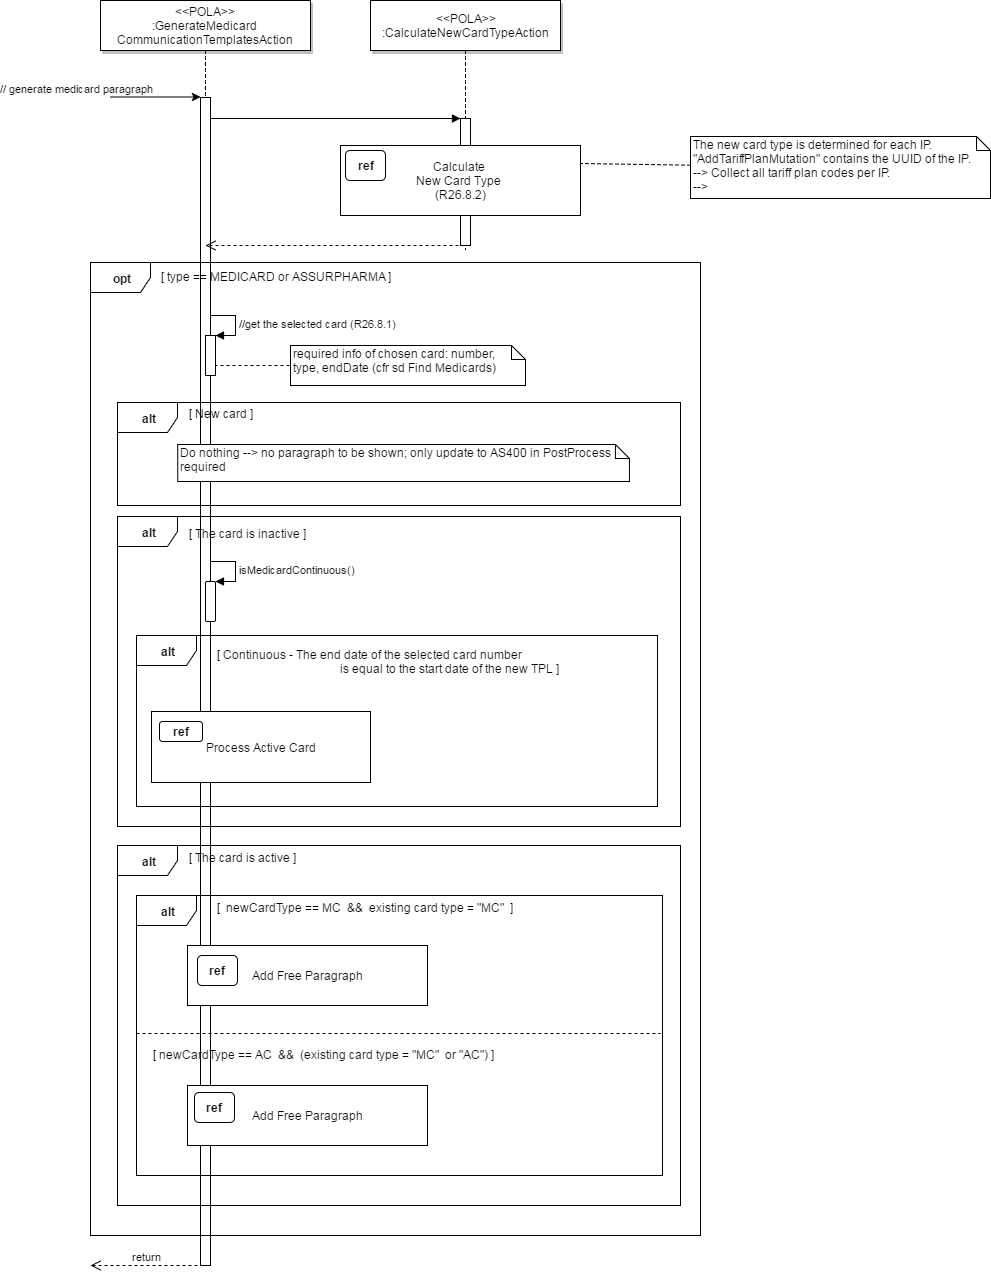

The diagram above was exported from draw.io. Its source (the exported page's mxGraphModel, read from the mxfile embedded in the PNG):
<mxGraphModel dx="626" dy="755" grid="1" gridSize="10" guides="1" tooltips="1" connect="1" arrows="1" fold="1" page="0" pageScale="1.5" pageWidth="826" pageHeight="1169" background="#ffffff" math="0" shadow="0">
  <root>
    <mxCell id="0" style=";html=1;" />
    <mxCell id="1" style=";html=1;" parent="0" />
    <mxCell id="191" value="" style="edgeStyle=elbowEdgeStyle;elbow=horizontal;endArrow=none;dashed=1;html=1;entryX=0.5;entryY=1.031;entryPerimeter=0;" parent="1" edge="1" target="194">
      <mxGeometry x="1390" y="302" width="100" height="100" as="geometry">
        <mxPoint x="1365" y="95" as="sourcePoint" />
        <mxPoint x="1365" y="994" as="targetPoint" />
      </mxGeometry>
    </mxCell>
    <mxCell id="2" value="" style="fillColor=#FFFFFF;strokeColor=#000000;html=1;" parent="1" vertex="1">
      <mxGeometry x="1100" y="142" width="10" height="1168" as="geometry" />
    </mxCell>
    <mxCell id="3" value="// generate medicard paragraph" style="edgeStyle=none;verticalLabelPosition=top;verticalAlign=bottom;labelPosition=left;align=right;html=1;" parent="1" edge="1">
      <mxGeometry x="1010" y="41.5" width="100" height="100" as="geometry">
        <mxPoint x="1010" y="141.5" as="sourcePoint" />
        <mxPoint x="1100" y="141.5" as="targetPoint" />
      </mxGeometry>
    </mxCell>
    <mxCell id="4" value="&amp;lt;&amp;lt;POLA&amp;gt;&amp;gt;&lt;br&gt;:GenerateMedicard&lt;br&gt;CommunicationTemplatesAction&lt;br&gt;" style="shadow=1;fillColor=#FFFFFF;strokeColor=#000000;html=1;" parent="1" vertex="1">
      <mxGeometry x="1000" y="45" width="210" height="50" as="geometry" />
    </mxCell>
    <mxCell id="33" value="" style="edgeStyle=elbowEdgeStyle;elbow=horizontal;endArrow=none;dashed=1;html=1;" parent="1" source="4" target="2" edge="1">
      <mxGeometry x="1130" y="302" width="100" height="100" as="geometry">
        <mxPoint x="1130" y="402" as="sourcePoint" />
        <mxPoint x="1230" y="302" as="targetPoint" />
      </mxGeometry>
    </mxCell>
    <mxCell id="95" style="rounded=0;html=1;endFill=0;dashed=1;entryX=1;entryY=0.25;endArrow=none;" parent="1" source="94" target="92" edge="1">
      <mxGeometry relative="1" as="geometry" />
    </mxCell>
    <mxCell id="94" value="&lt;span lang=&quot;EN-US&quot;&gt;The new card type is determined for each IP.&lt;br&gt;&quot;AddTariffPlanMutation&quot; contains the UUID of the IP.&lt;br&gt;--&amp;gt; Collect all tariff plan codes per IP.&lt;br&gt;--&amp;gt;&amp;nbsp;&lt;/span&gt;" style="shape=note;whiteSpace=wrap;html=1;size=14;verticalAlign=top;align=left;spacingTop=-6;rounded=1;" parent="1" vertex="1">
      <mxGeometry x="1590" y="181" width="300" height="62" as="geometry" />
    </mxCell>
    <mxCell id="100" value="" style="group" parent="1" vertex="1" connectable="0">
      <mxGeometry x="1050" y="397" width="240" height="100" as="geometry" />
    </mxCell>
    <mxCell id="101" value="&lt;span lang=&quot;EN-US&quot;&gt;required info of chosen card: number, type, endDate&amp;nbsp;&lt;/span&gt;&lt;span&gt;(cfr sd Find Medicards)&lt;/span&gt;" style="shape=note;whiteSpace=wrap;html=1;size=14;verticalAlign=top;align=left;spacingTop=-6;rounded=1;" parent="1" vertex="1">
      <mxGeometry x="1190" y="390" width="235" height="40" as="geometry" />
    </mxCell>
    <mxCell id="102" value="&lt;b&gt;opt&lt;/b&gt;" style="shape=umlFrame;whiteSpace=wrap;html=1;rounded=1;" parent="1" vertex="1">
      <mxGeometry x="990" y="307" width="610" height="973" as="geometry" />
    </mxCell>
    <mxCell id="103" value="[ type == MEDICARD or ASSURPHARMA&amp;nbsp;]" style="text;html=1;resizable=0;points=[];autosize=1;align=left;verticalAlign=top;spacingTop=-4;" parent="1" vertex="1">
      <mxGeometry x="1059" y="312" width="250" height="20" as="geometry" />
    </mxCell>
    <mxCell id="104" style="rounded=0;html=1;endFill=0;dashed=1;entryX=0;entryY=0.5;endArrow=none;" parent="1" target="101" edge="1">
      <mxGeometry relative="1" as="geometry">
        <mxPoint x="1114" y="410" as="sourcePoint" />
        <mxPoint x="1290" y="422" as="targetPoint" />
      </mxGeometry>
    </mxCell>
    <mxCell id="119" value="" style="group" parent="1" vertex="1" connectable="0">
      <mxGeometry x="1017" y="447" width="563" height="103" as="geometry" />
    </mxCell>
    <mxCell id="120" value="&lt;b&gt;alt&lt;/b&gt;" style="shape=umlFrame;whiteSpace=wrap;html=1;rounded=1;" parent="119" vertex="1">
      <mxGeometry width="563" height="103" as="geometry" />
    </mxCell>
    <mxCell id="121" value="[ New card ]" style="text;html=1;resizable=0;points=[];autosize=1;align=left;verticalAlign=top;spacingTop=-4;" parent="119" vertex="1">
      <mxGeometry x="69.65116279069767" y="2.06" width="80" height="20" as="geometry" />
    </mxCell>
    <mxCell id="200" value="Do nothing --&amp;gt; no paragraph to be shown; only update to AS400 in PostProcess required" style="shape=note;whiteSpace=wrap;html=1;size=14;verticalAlign=top;align=left;spacingTop=-6;rounded=1;" vertex="1" parent="119">
      <mxGeometry x="60.22790697674419" y="42" width="451.7093023255814" height="37" as="geometry" />
    </mxCell>
    <mxCell id="201" style="edgeStyle=orthogonalEdgeStyle;rounded=0;html=1;exitX=0.5;exitY=1;entryX=0.5;entryY=1;jettySize=auto;orthogonalLoop=1;" edge="1" parent="119" source="200" target="200">
      <mxGeometry relative="1" as="geometry" />
    </mxCell>
    <mxCell id="125" value="return" style="html=1;verticalAlign=bottom;endArrow=open;dashed=1;endSize=8;exitX=0.25;exitY=1;" parent="1" source="2" edge="1">
      <mxGeometry relative="1" as="geometry">
        <mxPoint x="1080" y="1052" as="sourcePoint" />
        <mxPoint x="990" y="1310" as="targetPoint" />
      </mxGeometry>
    </mxCell>
    <mxCell id="184" value="" style="html=1;points=[];perimeter=orthogonalPerimeter;" parent="1" vertex="1">
      <mxGeometry x="1105" y="380" width="10" height="40" as="geometry" />
    </mxCell>
    <mxCell id="185" value="//get the selected card (R26.8.1)" style="edgeStyle=orthogonalEdgeStyle;html=1;align=left;spacingLeft=2;endArrow=block;rounded=0;entryX=1;entryY=0;" parent="1" target="184" edge="1">
      <mxGeometry relative="1" as="geometry">
        <mxPoint x="1110" y="360" as="sourcePoint" />
        <Array as="points">
          <mxPoint x="1135" y="360" />
        </Array>
      </mxGeometry>
    </mxCell>
    <mxCell id="189" value="&amp;lt;&amp;lt;POLA&amp;gt;&amp;gt;&lt;br&gt;:CalculateNewCardTypeAction&lt;br&gt;" style="shadow=1;fillColor=#FFFFFF;strokeColor=#000000;html=1;" parent="1" vertex="1">
      <mxGeometry x="1270" y="45" width="190" height="50" as="geometry" />
    </mxCell>
    <mxCell id="194" value="" style="html=1;points=[];perimeter=orthogonalPerimeter;" parent="1" vertex="1">
      <mxGeometry x="1360" y="163" width="10" height="127" as="geometry" />
    </mxCell>
    <mxCell id="195" value="" style="html=1;verticalAlign=bottom;endArrow=block;entryX=0;entryY=0;" parent="1" target="194" edge="1">
      <mxGeometry relative="1" as="geometry">
        <mxPoint x="1110" y="163" as="sourcePoint" />
      </mxGeometry>
    </mxCell>
    <mxCell id="196" value="" style="html=1;verticalAlign=bottom;endArrow=open;dashed=1;endSize=8;exitX=-0.2;exitY=1;exitPerimeter=0;" parent="1" source="194" edge="1">
      <mxGeometry relative="1" as="geometry">
        <mxPoint x="1105" y="290" as="targetPoint" />
      </mxGeometry>
    </mxCell>
    <mxCell id="199" value="" style="group" parent="1" vertex="1" connectable="0">
      <mxGeometry x="1240" y="190" width="240" height="70" as="geometry" />
    </mxCell>
    <mxCell id="92" value="Calculate &lt;br&gt;New Card Type&amp;nbsp;&lt;br&gt;(R26.8.2)" style="whiteSpace=wrap;html=1;" parent="199" vertex="1">
      <mxGeometry width="240" height="70" as="geometry" />
    </mxCell>
    <mxCell id="91" value="&lt;b&gt;ref&lt;/b&gt;" style="whiteSpace=wrap;html=1;rounded=1;" parent="199" vertex="1">
      <mxGeometry x="5" y="5" width="40" height="30" as="geometry" />
    </mxCell>
    <mxCell id="202" value="" style="html=1;points=[];perimeter=orthogonalPerimeter;rounded=1;" vertex="1" parent="1">
      <mxGeometry x="1105" y="626" width="10" height="40" as="geometry" />
    </mxCell>
    <mxCell id="203" value="isMedicardContinuous()" style="edgeStyle=orthogonalEdgeStyle;html=1;align=left;spacingLeft=2;endArrow=block;rounded=0;entryX=1;entryY=0;" edge="1" target="202" parent="1">
      <mxGeometry relative="1" as="geometry">
        <mxPoint x="1110" y="606" as="sourcePoint" />
        <Array as="points">
          <mxPoint x="1135" y="606" />
        </Array>
      </mxGeometry>
    </mxCell>
    <mxCell id="105" value="&lt;b&gt;alt&lt;/b&gt;" style="shape=umlFrame;whiteSpace=wrap;html=1;rounded=1;" parent="1" vertex="1">
      <mxGeometry x="1017" y="561" width="563" height="310" as="geometry" />
    </mxCell>
    <mxCell id="106" value="[ The card is inactive ]" style="text;html=1;resizable=0;points=[];autosize=1;align=left;verticalAlign=top;spacingTop=-4;" parent="1" vertex="1">
      <mxGeometry x="1086.6511627906978" y="568.98" width="130" height="20" as="geometry" />
    </mxCell>
    <mxCell id="204" value="&lt;b&gt;alt&lt;/b&gt;" style="shape=umlFrame;whiteSpace=wrap;html=1;rounded=1;" vertex="1" parent="1">
      <mxGeometry x="1036" y="680" width="521" height="171" as="geometry" />
    </mxCell>
    <mxCell id="205" value="[ Continuous - The end date of the selected card number&amp;nbsp;&lt;div&gt;&amp;nbsp; &amp;nbsp; &amp;nbsp; &amp;nbsp; &amp;nbsp; &amp;nbsp; &amp;nbsp; &amp;nbsp; &amp;nbsp; &amp;nbsp; &amp;nbsp; &amp;nbsp; &amp;nbsp; &amp;nbsp; &amp;nbsp; &amp;nbsp; &amp;nbsp; &amp;nbsp; &amp;nbsp; &amp;nbsp; &amp;nbsp;is equal to the start date of the new TPL&amp;nbsp;]&lt;/div&gt;" style="text;html=1;resizable=0;points=[];autosize=1;align=left;verticalAlign=top;spacingTop=-4;" vertex="1" parent="1">
      <mxGeometry x="1115" y="690" width="360" height="30" as="geometry" />
    </mxCell>
    <mxCell id="210" value="" style="group" vertex="1" connectable="0" parent="1">
      <mxGeometry x="1051" y="756" width="219" height="71" as="geometry" />
    </mxCell>
    <mxCell id="209" value="Process Active Card" style="html=1;rounded=0;" vertex="1" parent="210">
      <mxGeometry width="219" height="71" as="geometry" />
    </mxCell>
    <mxCell id="208" value="ref" style="html=1;rounded=1;fontStyle=1" vertex="1" parent="210">
      <mxGeometry x="8" y="10" width="43" height="20" as="geometry" />
    </mxCell>
    <mxCell id="114" value="&lt;b&gt;alt&lt;/b&gt;" style="shape=umlFrame;whiteSpace=wrap;html=1;rounded=1;" parent="1" vertex="1">
      <mxGeometry x="1017" y="890" width="563" height="360" as="geometry" />
    </mxCell>
    <mxCell id="115" value="[ The card is active ]" style="text;html=1;resizable=0;points=[];autosize=1;align=left;verticalAlign=top;spacingTop=-4;" parent="1" vertex="1">
      <mxGeometry x="1087" y="893" width="120" height="20" as="geometry" />
    </mxCell>
    <mxCell id="211" value="alt" style="shape=umlFrame;whiteSpace=wrap;html=1;rounded=0;fontStyle=1" vertex="1" parent="1">
      <mxGeometry x="1036" y="940" width="526" height="280" as="geometry" />
    </mxCell>
    <mxCell id="212" value="[ &amp;nbsp;newCardType == MC &amp;nbsp;&amp;amp;&amp;amp; &amp;nbsp;existing card type = &quot;MC&quot; &amp;nbsp;]" style="text;html=1;resizable=0;points=[];autosize=1;align=left;verticalAlign=top;spacingTop=-4;" vertex="1" parent="1">
      <mxGeometry x="1115" y="943" width="310" height="20" as="geometry" />
    </mxCell>
    <mxCell id="218" value="" style="group" vertex="1" connectable="0" parent="1">
      <mxGeometry x="1087" y="990" width="240" height="60" as="geometry" />
    </mxCell>
    <mxCell id="229" value="" style="group" vertex="1" connectable="0" parent="218">
      <mxGeometry width="240" height="60" as="geometry" />
    </mxCell>
    <mxCell id="217" value="Add Free Paragraph" style="html=1;rounded=0;" vertex="1" parent="229">
      <mxGeometry width="240" height="60" as="geometry" />
    </mxCell>
    <mxCell id="216" value="ref" style="html=1;rounded=1;fontStyle=1" vertex="1" parent="229">
      <mxGeometry x="10" y="10" width="40" height="30" as="geometry" />
    </mxCell>
    <mxCell id="219" value="" style="line;html=1;strokeWidth=1;fillColor=none;align=left;verticalAlign=middle;spacingTop=-1;spacingLeft=3;spacingRight=3;rotatable=0;labelPosition=right;points=[];portConstraint=eastwest;rounded=1;dashed=1" vertex="1" parent="1">
      <mxGeometry x="1036" y="1074" width="524" height="8" as="geometry" />
    </mxCell>
    <mxCell id="220" value="[ newCardType == AC &amp;nbsp;&amp;amp;&amp;amp; &amp;nbsp;(existing card type = &quot;MC&quot; &amp;nbsp;or &quot;AC&quot;) ]" style="text;html=1;resizable=0;points=[];autosize=1;align=left;verticalAlign=top;spacingTop=-4;" vertex="1" parent="1">
      <mxGeometry x="1051" y="1090" width="360" height="20" as="geometry" />
    </mxCell>
    <mxCell id="226" value="" style="group" vertex="1" connectable="0" parent="1">
      <mxGeometry x="1087" y="1130" width="240" height="60" as="geometry" />
    </mxCell>
    <mxCell id="221" value="Add Free Paragraph" style="html=1;rounded=0;" vertex="1" parent="226">
      <mxGeometry width="240" height="60" as="geometry" />
    </mxCell>
    <mxCell id="223" value="ref" style="html=1;rounded=1;fontStyle=1" vertex="1" parent="226">
      <mxGeometry x="7" y="7" width="40" height="30" as="geometry" />
    </mxCell>
  </root>
</mxGraphModel>